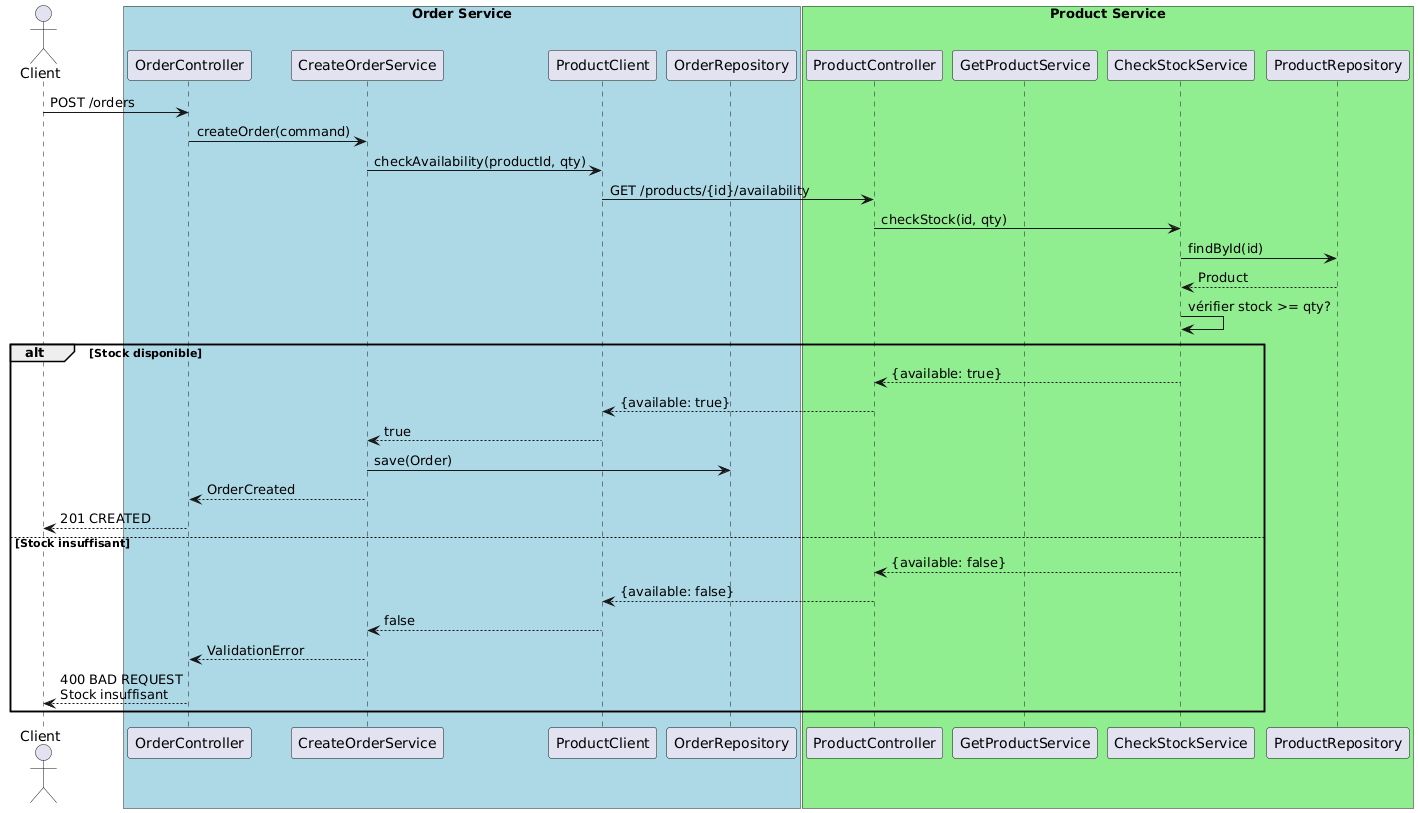

The diagram above was rendered by PlantUML. Its source (embedded in the PNG):
@startuml
actor Client
box "Order Service" #LightBlue
    participant OrderController
    participant CreateOrderService
    participant ProductClient
    participant OrderRepository
end box
box "Product Service" #LightGreen
    participant ProductController
    participant GetProductService
    participant CheckStockService
    participant ProductRepository
end box

Client -> OrderController : POST /orders
OrderController -> CreateOrderService : createOrder(command)
CreateOrderService -> ProductClient : checkAvailability(productId, qty)
ProductClient -> ProductController : GET /products/{id}/availability
ProductController -> CheckStockService : checkStock(id, qty)
CheckStockService -> ProductRepository : findById(id)
ProductRepository --> CheckStockService : Product
CheckStockService -> CheckStockService : vérifier stock >= qty?
alt Stock disponible
    CheckStockService --> ProductController : {available: true}
    ProductController --> ProductClient : {available: true}
    ProductClient --> CreateOrderService : true
    CreateOrderService -> OrderRepository : save(Order)
    CreateOrderService --> OrderController : OrderCreated
    OrderController --> Client : 201 CREATED
else Stock insuffisant
    CheckStockService --> ProductController : {available: false}
    ProductController --> ProductClient : {available: false}
    ProductClient --> CreateOrderService : false
    CreateOrderService --> OrderController : ValidationError
    OrderController --> Client : 400 BAD REQUEST\nStock insuffisant
end
@enduml